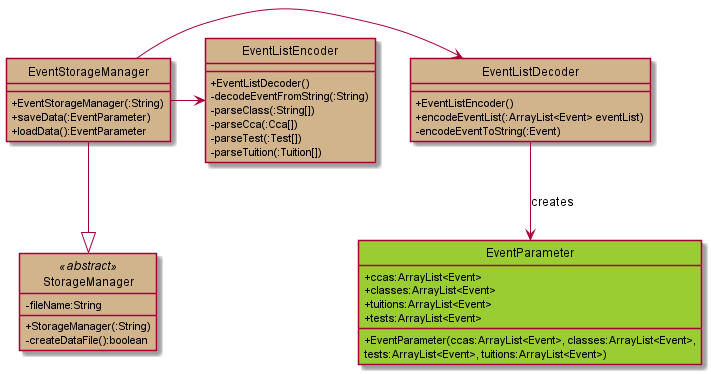

The diagram above was rendered by PlantUML. Its source (embedded in the PNG):
@startuml
hide circles
skinparam classAttributeIconSize 0

class StorageManager <<abstract>> #Tan {
    - fileName:String
    + StorageManager(:String)
    - createDataFile():boolean
}

class EventStorageManager #Tan {
    + EventStorageManager(:String)
    + saveData(:EventParameter)
    + loadData():EventParameter
}

EventStorageManager --|> StorageManager

class EventListDecoder #Tan {
    + EventListEncoder()
    + encodeEventList(:ArrayList<Event> eventList)
    - encodeEventToString(:Event)
}

EventStorageManager -> EventListDecoder

class EventListEncoder #Tan {
    + EventListDecoder()
    - decodeEventFromString(:String)
    - parseClass(:String[])
    - parseCca(:Cca[])
    - parseTest(:Test[])
    - parseTuition(:Tuition[])
}

EventStorageManager -> EventListEncoder

class EventParameter #YellowGreen {
    + ccas:ArrayList<Event>
    + classes:ArrayList<Event>
    + tuitions:ArrayList<Event>
    + tests:ArrayList<Event>
    + EventParameter(ccas:ArrayList<Event>, classes:ArrayList<Event>,
    tests:ArrayList<Event>, tuitions:ArrayList<Event>)
}

EventListDecoder --> EventParameter : creates

@enduml